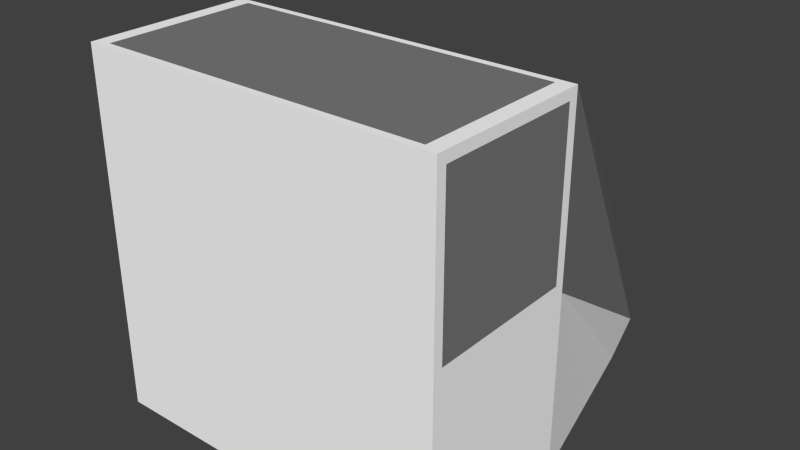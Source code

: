 # Source: BridgeBasic.blend  (saved by Blender 2.76.0; exported with 4.5.12 LTS)
import bpy
from mathutils import Matrix  # noqa: F401  (used for matrix-valued properties, if any)

bpy.ops.wm.read_factory_settings(use_empty=True)
scene = bpy.context.scene
scene.name = 'Scene'

# ---- collections
col_collection_1 = bpy.data.collections.new('Collection 1'); scene.collection.children.link(col_collection_1)

# ---- materials (node trees are filled in below, after node groups)
mat_hullmain = bpy.data.materials.new('HullMain')
mat_hullmain.alpha_threshold = 0.0
mat_hullmain.use_transparent_shadow = False
mat_hullmain.diffuse_color = (1.0, 1.0, 1.0, 1.0)
mat_hullmain.roughness = 0.5
mat_hullmain.specular_intensity = 0.0
mat_hullmain.line_color = (0.0, 0.0, 0.0, 1.0)
mat_window = bpy.data.materials.new('Window')
mat_window.alpha_threshold = 0.0
mat_window.use_transparent_shadow = False
mat_window.diffuse_color = (0.2019, 0.2019, 0.2019, 1.0)
mat_window.roughness = 0.5
mat_window.specular_intensity = 0.25

# ---- material node trees

# ---- world
world_world = bpy.data.worlds.new('World'); scene.world = world_world
world_world.color = (0.05088, 0.05088, 0.05088)
world_world.use_sun_shadow = False
world_world.sun_shadow_jitter_overblur = 0.0
world_world.cycles.sampling_method = 'MANUAL'
world_world.cycles.sample_map_resolution = 256

# ---- meshes
me_bridgebasic = bpy.data.meshes.new('BridgeBasic')
me_bridgebasic.from_pydata([(1.0, -0.06588, -1.0), (1.0, -1.0, -1.0), (-1.0, -1.0, -1.0), (-1.0, -0.06588, -1.0), (1.0, -0.06588, 1.0), (1.0, -1.0, 1.0), (-1.0, -1.0, 1.0), (-1.0, -0.06588, 1.0), (0.74, 0.991, -1.0), (-0.74, 0.991, -1.0), (0.6141, 0.991, 0.02879), (-0.6141, 0.991, 0.02879), (0.8288, 0.991, -0.7022), (-1.0, -1.0, 0.008853), (1.0, -0.06588, 0.008853), (1.0, -1.0, 0.008853), (-0.8288, 0.991, -0.7022), (-1.0, -0.06588, 0.008853), (1.0, -0.1201, 0.06636), (1.0, -0.1201, 0.9425), (1.0, -0.9458, 0.06636), (1.0, -0.9458, 0.9425), (-1.0, -0.9458, 0.06636), (-1.0, -0.9458, 0.9425), (-1.0, -0.1201, 0.06636), (-1.0, -0.1201, 0.9425), (0.9152, -0.1055, 1.0), (0.9152, -0.9604, 1.0), (-0.9152, -0.1055, 1.0), (-0.9152, -0.9604, 1.0)], [], [(0, 1, 2, 3), (7, 6, 29, 28), (6, 7, 25, 23), (1, 15, 13, 2), (2, 13, 17, 3), (4, 14, 12, 10), (12, 8, 9, 16), (7, 4, 10, 11), (3, 17, 16, 9), (0, 3, 9, 8), (17, 7, 11, 16), (14, 0, 8, 12), (0, 14, 15, 1), (10, 12, 16, 11), (15, 5, 6, 13), (14, 4, 19, 18), (18, 19, 21, 20), (22, 23, 25, 24), (17, 13, 22, 24), (7, 17, 24, 25), (4, 5, 21, 19), (15, 14, 18, 20), (13, 6, 23, 22), (5, 15, 20, 21), (26, 28, 29, 27), (4, 7, 28, 26), (6, 5, 27, 29), (5, 4, 26, 27)])
me_bridgebasic.polygons.foreach_set('material_index', [0, 0, 0, 0, 0, 1, 0, 1, 0, 0, 1, 0, 0, 1, 0, 0, 1, 1, 0, 0, 0, 0, 0, 0, 1, 0, 0, 0])
me_bridgebasic.materials.append(mat_hullmain)
me_bridgebasic.materials.append(mat_window)
me_bridgebasic.use_remesh_preserve_volume = False
me_bridgebasic.use_remesh_preserve_attributes = False
me_bridgebasic.use_mirror_vertex_groups = False
me_bridgebasic.update()

# ---- objects
ob_bridgebasic = bpy.data.objects.new('BridgeBasic', me_bridgebasic)

# ---- transforms, parenting, visibility, modifiers, constraints
ob_bridgebasic.location = (0.0, 0.0, 0.0)
ob_bridgebasic.lock_rotations_4d = False
ob_bridgebasic.empty_display_type = 'ARROWS'
ob_bridgebasic.lineart.crease_threshold = 0.0

# ---- collection membership
col_collection_1.objects.link(ob_bridgebasic)

# ---- scene / render settings (as saved in the file)
scene.frame_start = 1; scene.frame_end = 250; scene.frame_set(1)
scene.render.engine = 'BLENDER_EEVEE_NEXT'
scene.render.resolution_percentage = 50
scene.render.dither_intensity = 0.0
scene.cycles.use_denoising = False
scene.cycles.samples = 10
scene.cycles.sampling_pattern = 'TABULATED_SOBOL'
scene.cycles.light_sampling_threshold = 0.0
scene.cycles.use_adaptive_sampling = False
scene.cycles.use_light_tree = False
scene.cycles.blur_glossy = 0.0
scene.cycles.pixel_filter_type = 'GAUSSIAN'
scene.cycles.sample_clamp_indirect = 0.0
scene.view_settings.view_transform = 'Standard'
bpy.context.view_layer.update()

# ---- added for rendering (the .blend has no active camera and no usable light): camera, sun
cam_auto = bpy.data.cameras.new('AutoCamera')
cam_auto.lens = 50.0
cam_auto.sensor_width = 36.0
cam_auto.clip_end = 1000.0
ob_auto_camera = bpy.data.objects.new('AutoCamera', cam_auto)
scene.collection.objects.link(ob_auto_camera)
ob_auto_camera.location = (3.20025, -3.84482, 2.5602)
ob_auto_camera.rotation_euler = (1.09748, -7.21219e-08, 0.694738)
scene.camera = ob_auto_camera
light_auto_sun = bpy.data.lights.new('AutoSun', 'SUN')
light_auto_sun.energy = 3.0
light_auto_sun.angle = 0.0523599
ob_auto_sun = bpy.data.objects.new('AutoSun', light_auto_sun)
scene.collection.objects.link(ob_auto_sun)
ob_auto_sun.rotation_euler = (0.872665, 0.174533, 0.523599)
bpy.context.view_layer.update()
